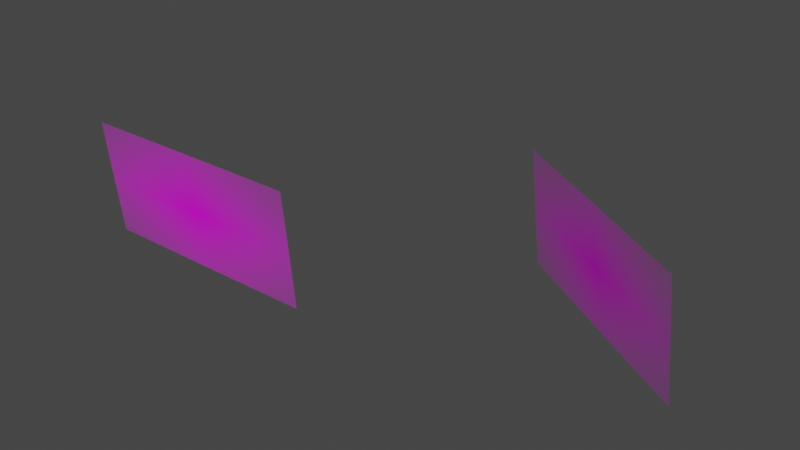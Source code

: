 # Source: grass.blend  (saved by Blender 2.93.20; exported with 4.5.12 LTS)
import bpy
from mathutils import Matrix  # noqa: F401  (used for matrix-valued properties, if any)

bpy.ops.wm.read_factory_settings(use_empty=True)
scene = bpy.context.scene
scene.name = 'Scene'

# ---- collections
col_collection = bpy.data.collections.new('Collection'); scene.collection.children.link(col_collection)

# ---- images (referenced by path relative to the original .blend; pixels are not part of the script)
import os
ASSET_DIR = os.environ.get("B2B_ASSET_DIR", "")  # directory of the original .blend (textures are referenced by path, not embedded)
HERE = os.path.dirname(os.path.abspath(__file__))  # packed textures are extracted next to this script under _unpacked/

def load_image(name, relpath, width, height, colorspace="sRGB"):
    """Load a texture the original file referenced (path relative to the .blend, or extracted next to this script)."""
    p = next((c for c in (os.path.join(HERE, relpath), os.path.join(ASSET_DIR, relpath)) if relpath and os.path.exists(c)), "")
    if p:
        img = bpy.data.images.load(p, check_existing=True)
        img.name = name
    else:  # same state as the original file: an image datablock whose file is absent (Cycles renders it pink)
        img = bpy.data.images.new(name, width, height)
        img.source = "FILE"
        img.filepath = "//" + (relpath or name)
    img.colorspace_settings.name = colorspace
    return img
img_grass_g781ea2e7e_640_png_001 = load_image('grass-g781ea2e7e_640.png.001', 'grass-g781ea2e7e_640.png', 1024, 1024, 'sRGB')

# ---- materials (node trees are filled in below, after node groups)
mat_grass_g781ea2e7e_640 = bpy.data.materials.new('grass-g781ea2e7e_640')
mat_grass_g781ea2e7e_640.surface_render_method = 'BLENDED'
mat_grass_g781ea2e7e_640.blend_method = 'BLEND'
mat_grass_g781ea2e7e_640.use_transparent_shadow = False

# ---- material node trees
mat_grass_g781ea2e7e_640.use_nodes = True; mat_grass_g781ea2e7e_640.node_tree.nodes.clear()
_N = mat_grass_g781ea2e7e_640.node_tree.nodes; _L = mat_grass_g781ea2e7e_640.node_tree.links
n0 = _N.new('ShaderNodeOutputMaterial'); n0.name = 'Material Output'; n0.location = (522, 1013)
n1 = _N.new('ShaderNodeBsdfPrincipled'); n1.name = 'BSDF Principista'; n1.location = (294, 846)
n1.distribution = 'GGX'
n1.subsurface_method = 'BURLEY'
n1.inputs[3].default_value = 1.45
n1.inputs[27].default_value = (0.0, 0.0, 0.0, 1.0)
n1.inputs[28].default_value = 1.0
n2 = _N.new('ShaderNodeTexImage'); n2.name = 'Imagen'; n2.location = (22, 1013)
n2.image = img_grass_g781ea2e7e_640_png_001
n2.extension = 'CLIP'
_L.new(n2.outputs[0], n1.inputs[0])
_L.new(n2.outputs[1], n1.inputs[4])
_L.new(n1.outputs[0], n0.inputs[0])
n0.is_active_output = True

# ---- world
world_world = bpy.data.worlds.new('World'); scene.world = world_world
world_world.use_nodes = True; world_world.node_tree.nodes.clear()
_N = world_world.node_tree.nodes; _L = world_world.node_tree.links
n0 = _N.new('ShaderNodeOutputWorld'); n0.name = 'World Output'; n0.location = (300, 300)
n1 = _N.new('ShaderNodeBackground'); n1.name = 'Background'; n1.location = (10, 300)
n1.inputs[0].default_value = (0.05088, 0.05088, 0.05088, 1.0)
_L.new(n1.outputs[0], n0.inputs[0])
n0.is_active_output = True
world_world.color = (0.05088, 0.05088, 0.05088)
world_world.use_sun_shadow = False
world_world.sun_shadow_jitter_overblur = 0.0

# ---- meshes
me_grass_g781ea2e7e_640 = bpy.data.meshes.new('grass-g781ea2e7e_640')
me_grass_g781ea2e7e_640.from_pydata([(-1.0, -0.5, 0.0), (1.0, -0.5, 0.0), (-1.0, 0.5, 0.0), (1.0, 0.5, 0.0)], [], [(0, 1, 3, 2)])
_uv = me_grass_g781ea2e7e_640.uv_layers.new(name='MapaUV')
_uv.uv.foreach_set('vector', [0.0, 0.0, 1.0, 0.0, 1.0, 1.0, 0.0, 1.0])
me_grass_g781ea2e7e_640.materials.append(mat_grass_g781ea2e7e_640)
me_grass_g781ea2e7e_640.use_remesh_fix_poles = True
me_grass_g781ea2e7e_640.use_remesh_preserve_attributes = False
me_grass_g781ea2e7e_640.update()
me_grass_g781ea2e7e_640_001 = bpy.data.meshes.new('grass-g781ea2e7e_640.001')
me_grass_g781ea2e7e_640_001.from_pydata([(-1.0, -0.5, 0.0), (1.0, -0.5, 0.0), (-1.0, 0.5, 0.0), (1.0, 0.5, 0.0)], [], [(0, 1, 3, 2)])
_uv = me_grass_g781ea2e7e_640_001.uv_layers.new(name='MapaUV')
_uv.uv.foreach_set('vector', [0.0, 0.0, 1.0, 0.0, 1.0, 1.0, 0.0, 1.0])
me_grass_g781ea2e7e_640_001.materials.append(mat_grass_g781ea2e7e_640)
me_grass_g781ea2e7e_640_001.use_remesh_fix_poles = True
me_grass_g781ea2e7e_640_001.use_remesh_preserve_attributes = False
me_grass_g781ea2e7e_640_001.update()

# ---- objects
ob_grass_g781ea2e7e_640 = bpy.data.objects.new('grass-g781ea2e7e_640', me_grass_g781ea2e7e_640)
ob_grass_g781ea2e7e_640_001 = bpy.data.objects.new('grass-g781ea2e7e_640.001', me_grass_g781ea2e7e_640_001)

# ---- transforms, parenting, visibility, modifiers, constraints
ob_grass_g781ea2e7e_640.location = (-2.003, 160.8, 0.2049)
ob_grass_g781ea2e7e_640.rotation_euler = (1.673, -0.0, 0.0)
ob_grass_g781ea2e7e_640_001.location = (0.7975, 162.0, 0.2049)
ob_grass_g781ea2e7e_640_001.rotation_euler = (1.673, -0.0, -0.5562)

# ---- collection membership
col_collection.objects.link(ob_grass_g781ea2e7e_640)
col_collection.objects.link(ob_grass_g781ea2e7e_640_001)

# ---- scene / render settings (as saved in the file)
scene.frame_start = 1; scene.frame_end = 250; scene.frame_set(1)
scene.render.engine = 'BLENDER_EEVEE_NEXT'
scene.cycles.use_denoising = False
scene.cycles.samples = 128
scene.cycles.sampling_pattern = 'TABULATED_SOBOL'
scene.cycles.use_adaptive_sampling = False
scene.cycles.use_light_tree = False
scene.view_settings.view_transform = 'Filmic'
bpy.context.view_layer.update()

# ---- added for rendering (the .blend has no active camera and no usable light): camera, sun
cam_auto = bpy.data.cameras.new('AutoCamera')
cam_auto.lens = 50.0
cam_auto.sensor_width = 36.0
cam_auto.clip_end = 1000.0
ob_auto_camera = bpy.data.objects.new('AutoCamera', cam_auto)
scene.collection.objects.link(ob_auto_camera)
ob_auto_camera.location = (4.06515, 155.958, 3.98895)
ob_auto_camera.rotation_euler = (1.09748, -7.21219e-08, 0.694738)
scene.camera = ob_auto_camera
light_auto_sun = bpy.data.lights.new('AutoSun', 'SUN')
light_auto_sun.energy = 3.0
light_auto_sun.angle = 0.0523599
ob_auto_sun = bpy.data.objects.new('AutoSun', light_auto_sun)
scene.collection.objects.link(ob_auto_sun)
ob_auto_sun.rotation_euler = (0.872665, 0.174533, 0.523599)
bpy.context.view_layer.update()
